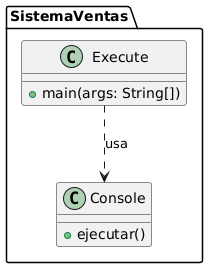

The diagram above was rendered by PlantUML. Its source (embedded in the PNG):
@startuml
package SistemaVentas {
  class Execute {
    + main(args: String[])
  }
  class Console {
    + ejecutar()
  }
}

Execute ..> Console :usa
@enduml